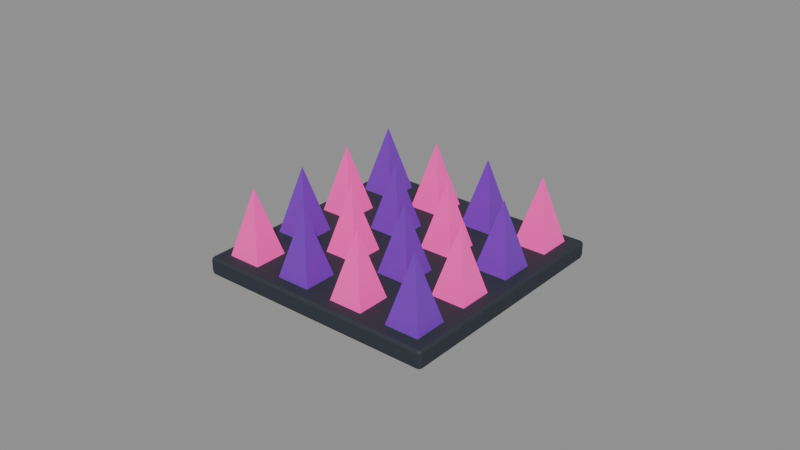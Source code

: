 # Source: HAZ_Spikes.blend  (saved by Blender 5.2.45; exported with 4.5.12 LTS)
import bpy
from mathutils import Matrix  # noqa: F401  (used for matrix-valued properties, if any)

bpy.ops.wm.read_factory_settings(use_empty=True)
scene = bpy.context.scene
scene.name = 'Scene'

# ---- collections
col_haz_spikes = bpy.data.collections.new('HAZ_Spikes'); scene.collection.children.link(col_haz_spikes)

# ---- materials (node trees are filled in below, after node groups)
mat_m_dark = bpy.data.materials.new('M_Dark')
mat_m_dark.diffuse_color = (0.02315, 0.02843, 0.04231, 1.0)
mat_m_hazard = bpy.data.materials.new('M_Hazard')
mat_m_hazard.diffuse_color = (0.7454, 0.04231, 0.3231, 1.0)
mat_m_hazardpurple = bpy.data.materials.new('M_HazardPurple')
mat_m_hazardpurple.diffuse_color = (0.1946, 0.02416, 0.521, 1.0)

# ---- material node trees
mat_m_dark.use_nodes = True; mat_m_dark.node_tree.nodes.clear()
_N = mat_m_dark.node_tree.nodes; _L = mat_m_dark.node_tree.links
n0 = _N.new('ShaderNodeBsdfPrincipled'); n0.name = 'Principled BSDF'; n0.location = (-200, 100)
n0.inputs[0].default_value = (0.02315, 0.02843, 0.04231, 1.0)
n0.inputs[2].default_value = 0.7
n0.inputs[10].default_value = 0.005
n1 = _N.new('ShaderNodeOutputMaterial'); n1.name = 'Material Output'; n1.location = (200, 100)
_L.new(n0.outputs[0], n1.inputs[0])
n1.is_active_output = True
mat_m_hazard.use_nodes = True; mat_m_hazard.node_tree.nodes.clear()
_N = mat_m_hazard.node_tree.nodes; _L = mat_m_hazard.node_tree.links
n0 = _N.new('ShaderNodeBsdfPrincipled'); n0.name = 'Principled BSDF'; n0.location = (-200, 100)
n0.inputs[0].default_value = (0.7454, 0.04231, 0.3231, 1.0)
n0.inputs[2].default_value = 0.45
n0.inputs[10].default_value = 0.005
n0.inputs[27].default_value = (0.7454, 0.04231, 0.3231, 1.0)
n0.inputs[28].default_value = 0.6
n1 = _N.new('ShaderNodeOutputMaterial'); n1.name = 'Material Output'; n1.location = (200, 100)
_L.new(n0.outputs[0], n1.inputs[0])
n1.is_active_output = True
mat_m_hazardpurple.use_nodes = True; mat_m_hazardpurple.node_tree.nodes.clear()
_N = mat_m_hazardpurple.node_tree.nodes; _L = mat_m_hazardpurple.node_tree.links
n0 = _N.new('ShaderNodeBsdfPrincipled'); n0.name = 'Principled BSDF'; n0.location = (-200, 100)
n0.inputs[0].default_value = (0.1946, 0.02416, 0.521, 1.0)
n0.inputs[10].default_value = 0.005
n1 = _N.new('ShaderNodeOutputMaterial'); n1.name = 'Material Output'; n1.location = (200, 100)
_L.new(n0.outputs[0], n1.inputs[0])
n1.is_active_output = True

# ---- meshes
me_base = bpy.data.meshes.new('Base')
me_base.from_pydata([(-1.0, -1.0, -0.075), (-1.0, -1.0, 0.075), (-1.0, 1.0, -0.075), (-1.0, 1.0, 0.075), (1.0, -1.0, -0.075), (1.0, -1.0, 0.075), (1.0, 1.0, -0.075), (1.0, 1.0, 0.075)], [], [(0, 1, 3, 2), (2, 3, 7, 6), (6, 7, 5, 4), (4, 5, 1, 0), (2, 6, 4, 0), (7, 3, 1, 5)])
me_base.polygons.foreach_set('use_smooth', [True] * 6)
me_base.materials.append(mat_m_dark)
me_base.update()
me_spikes = bpy.data.meshes.new('Spikes')
me_spikes.from_pydata([(0.0, 0.0, -0.275), (0.0, 0.2, -0.275), (0.2, 0.0, -0.275), (0.0, -0.2, -0.275), (-0.2, 0.0, -0.275), (0.0, 0.0, 0.275), (0.3536, 0.3536, -0.275), (0.3536, 0.5536, -0.275), (0.5536, 0.3536, -0.275), (0.3536, 0.1536, -0.275), (0.1536, 0.3536, -0.275), (0.3536, 0.3536, 0.275), (0.7071, 0.7071, -0.275), (0.7071, 0.9071, -0.275), (0.9071, 0.7071, -0.275), (0.7071, 0.5071, -0.275), (0.5071, 0.7071, -0.275), (0.7071, 0.7071, 0.275), (1.061, 1.061, -0.275), (1.061, 1.261, -0.275), (1.261, 1.061, -0.275), (1.061, 0.8607, -0.275), (0.8607, 1.061, -0.275), (1.061, 1.061, 0.275), (0.3536, -0.3536, -0.275), (0.3536, -0.1536, -0.275), (0.5536, -0.3536, -0.275), (0.3536, -0.5536, -0.275), (0.1536, -0.3536, -0.275), (0.3536, -0.3536, 0.275), (0.7071, 0.0, -0.275), (0.7071, 0.2, -0.275), (0.9071, 0.0, -0.275), (0.7071, -0.2, -0.275), (0.5071, 0.0, -0.275), (0.7071, 0.0, 0.275), (1.061, 0.3536, -0.275), (1.061, 0.5536, -0.275), (1.261, 0.3536, -0.275), (1.061, 0.1536, -0.275), (0.8607, 0.3536, -0.275), (1.061, 0.3536, 0.275), (1.414, 0.7071, -0.275), (1.414, 0.9071, -0.275), (1.614, 0.7071, -0.275), (1.414, 0.5071, -0.275), (1.214, 0.7071, -0.275), (1.414, 0.7071, 0.275), (0.7071, -0.7071, -0.275), (0.7071, -0.5071, -0.275), (0.9071, -0.7071, -0.275), (0.7071, -0.9071, -0.275), (0.5071, -0.7071, -0.275), (0.7071, -0.7071, 0.275), (1.061, -0.3536, -0.275), (1.061, -0.1536, -0.275), (1.261, -0.3536, -0.275), (1.061, -0.5536, -0.275), (0.8607, -0.3536, -0.275), (1.061, -0.3536, 0.275), (1.414, 0.0, -0.275), (1.414, 0.2, -0.275), (1.614, 0.0, -0.275), (1.414, -0.2, -0.275), (1.214, 0.0, -0.275), (1.414, 0.0, 0.275), (1.768, 0.3536, -0.275), (1.768, 0.5536, -0.275), (1.968, 0.3536, -0.275), (1.768, 0.1536, -0.275), (1.568, 0.3536, -0.275), (1.768, 0.3536, 0.275), (1.061, -1.061, -0.275), (1.061, -0.8607, -0.275), (1.261, -1.061, -0.275), (1.061, -1.261, -0.275), (0.8607, -1.061, -0.275), (1.061, -1.061, 0.275), (1.414, -0.7071, -0.275), (1.414, -0.5071, -0.275), (1.614, -0.7071, -0.275), (1.414, -0.9071, -0.275), (1.214, -0.7071, -0.275), (1.414, -0.7071, 0.275), (1.768, -0.3536, -0.275), (1.768, -0.1536, -0.275), (1.968, -0.3536, -0.275), (1.768, -0.5536, -0.275), (1.568, -0.3536, -0.275), (1.768, -0.3536, 0.275), (2.121, 0.0, -0.275), (2.121, 0.2, -0.275), (2.321, 0.0, -0.275), (2.121, -0.2, -0.275), (1.921, 0.0, -0.275), (2.121, 0.0, 0.275)], [], [(0, 1, 2), (1, 5, 2), (0, 2, 3), (2, 5, 3), (0, 3, 4), (3, 5, 4), (0, 4, 1), (4, 5, 1), (6, 7, 8), (7, 11, 8), (6, 8, 9), (8, 11, 9), (6, 9, 10), (9, 11, 10), (6, 10, 7), (10, 11, 7), (12, 13, 14), (13, 17, 14), (12, 14, 15), (14, 17, 15), (12, 15, 16), (15, 17, 16), (12, 16, 13), (16, 17, 13), (18, 19, 20), (19, 23, 20), (18, 20, 21), (20, 23, 21), (18, 21, 22), (21, 23, 22), (18, 22, 19), (22, 23, 19), (24, 25, 26), (25, 29, 26), (24, 26, 27), (26, 29, 27), (24, 27, 28), (27, 29, 28), (24, 28, 25), (28, 29, 25), (30, 31, 32), (31, 35, 32), (30, 32, 33), (32, 35, 33), (30, 33, 34), (33, 35, 34), (30, 34, 31), (34, 35, 31), (36, 37, 38), (37, 41, 38), (36, 38, 39), (38, 41, 39), (36, 39, 40), (39, 41, 40), (36, 40, 37), (40, 41, 37), (42, 43, 44), (43, 47, 44), (42, 44, 45), (44, 47, 45), (42, 45, 46), (45, 47, 46), (42, 46, 43), (46, 47, 43), (48, 49, 50), (49, 53, 50), (48, 50, 51), (50, 53, 51), (48, 51, 52), (51, 53, 52), (48, 52, 49), (52, 53, 49), (54, 55, 56), (55, 59, 56), (54, 56, 57), (56, 59, 57), (54, 57, 58), (57, 59, 58), (54, 58, 55), (58, 59, 55), (60, 61, 62), (61, 65, 62), (60, 62, 63), (62, 65, 63), (60, 63, 64), (63, 65, 64), (60, 64, 61), (64, 65, 61), (66, 67, 68), (67, 71, 68), (66, 68, 69), (68, 71, 69), (66, 69, 70), (69, 71, 70), (66, 70, 67), (70, 71, 67), (72, 73, 74), (73, 77, 74), (72, 74, 75), (74, 77, 75), (72, 75, 76), (75, 77, 76), (72, 76, 73), (76, 77, 73), (78, 79, 80), (79, 83, 80), (78, 80, 81), (80, 83, 81), (78, 81, 82), (81, 83, 82), (78, 82, 79), (82, 83, 79), (84, 85, 86), (85, 89, 86), (84, 86, 87), (86, 89, 87), (84, 87, 88), (87, 89, 88), (84, 88, 85), (88, 89, 85), (90, 91, 92), (91, 95, 92), (90, 92, 93), (92, 95, 93), (90, 93, 94), (93, 95, 94), (90, 94, 91), (94, 95, 91)])
me_spikes.polygons.foreach_set('material_index', [0, 0, 0, 0, 0, 0, 0, 0, 1, 1, 1, 1, 1, 1, 1, 1, 0, 0, 0, 0, 0, 0, 0, 0, 1, 1, 1, 1, 1, 1, 1, 1, 1, 1, 1, 1, 1, 1, 1, 1, 0, 0, 0, 0, 0, 0, 0, 0, 1, 1, 1, 1, 1, 1, 1, 1, 0, 0, 0, 0, 0, 0, 0, 0, 0, 0, 0, 0, 0, 0, 0, 0, 1, 1, 1, 1, 1, 1, 1, 1, 0, 0, 0, 0, 0, 0, 0, 0, 1, 1, 1, 1, 1, 1, 1, 1, 1, 1, 1, 1, 1, 1, 1, 1, 0, 0, 0, 0, 0, 0, 0, 0, 1, 1, 1, 1, 1, 1, 1, 1, 0, 0, 0, 0, 0, 0, 0, 0])
me_spikes.materials.append(mat_m_hazard)
me_spikes.materials.append(mat_m_hazardpurple)
me_spikes.update()

# ---- objects
ob_base = bpy.data.objects.new('Base', me_base)
ob_spikes = bpy.data.objects.new('Spikes', me_spikes)

# ---- transforms, parenting, visibility, modifiers, constraints
ob_base.location = (0.0, 0.0, 0.075)
_m = ob_base.modifiers.new('Bevel', 'BEVEL')
_m.width = 0.03
_m.width_pct = 0.03
_m.segments = 2
_m.harden_normals = True
ob_spikes.location = (-0.75, -0.75, 0.42)
ob_spikes.rotation_euler = (0.0, 0.0, 0.7854)

# ---- collection membership
col_haz_spikes.objects.link(ob_base)
col_haz_spikes.objects.link(ob_spikes)

# ---- scene / render settings (as saved in the file)
scene.frame_start = 1; scene.frame_end = 250; scene.frame_set(1)
scene.render.engine = 'BLENDER_EEVEE_NEXT'
scene.render.fps = 30
scene.render.bake_bias = 0.0
scene.render.bake_samples = 0
scene.render.compositor_device = 'GPU'
scene.eevee.use_volume_custom_range = False
scene.eevee.fast_gi_thickness_near = 0.1
scene.eevee.fast_gi_thickness_far = 0.0
scene.eevee.ray_tracing_options.screen_trace_thickness = 0.1
bpy.context.view_layer.update()

# ---- added for rendering (the .blend has no active camera and no usable light): camera, sun + grey world if the file has none
cam_auto = bpy.data.cameras.new('AutoCamera')
cam_auto.lens = 50.0
cam_auto.sensor_width = 36.0
cam_auto.clip_end = 1000.0
ob_auto_camera = bpy.data.objects.new('AutoCamera', cam_auto)
scene.collection.objects.link(ob_auto_camera)
ob_auto_camera.location = (4.70968, -5.65162, 4.11524)
ob_auto_camera.rotation_euler = (1.09748, -7.21219e-08, 0.694738)
scene.camera = ob_auto_camera
light_auto_sun = bpy.data.lights.new('AutoSun', 'SUN')
light_auto_sun.energy = 3.0
light_auto_sun.angle = 0.0523599
ob_auto_sun = bpy.data.objects.new('AutoSun', light_auto_sun)
scene.collection.objects.link(ob_auto_sun)
ob_auto_sun.rotation_euler = (0.872665, 0.174533, 0.523599)
if scene.world is None:
    world_auto = bpy.data.worlds.new('AutoWorld')
    world_auto.color = (0.3, 0.3, 0.3)
    scene.world = world_auto
bpy.context.view_layer.update()
